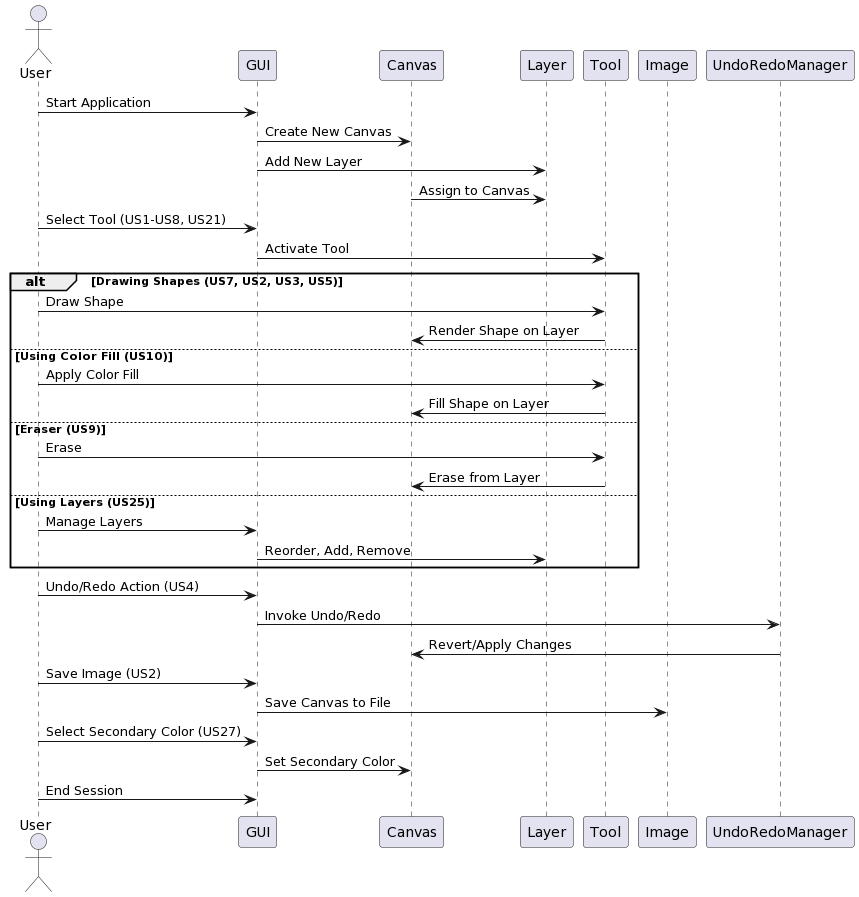

The diagram above was rendered by PlantUML. Its source (embedded in the PNG):
@startuml
actor User
participant "GUI" as GUI
participant "Canvas" as Canvas
participant "Layer" as Layer
participant "Tool" as Tool
participant "Image" as Image
participant "UndoRedoManager" as UndoRedo

User -> GUI: Start Application
GUI -> Canvas: Create New Canvas
GUI -> Layer: Add New Layer
Canvas -> Layer: Assign to Canvas

User -> GUI: Select Tool (US1-US8, US21)
GUI -> Tool: Activate Tool

alt Drawing Shapes (US7, US2, US3, US5)
    User -> Tool: Draw Shape
    Tool -> Canvas: Render Shape on Layer
else Using Color Fill (US10)
    User -> Tool: Apply Color Fill
    Tool -> Canvas: Fill Shape on Layer
else Eraser (US9)
    User -> Tool: Erase
    Tool -> Canvas: Erase from Layer
else Using Layers (US25)
    User -> GUI: Manage Layers
    GUI -> Layer: Reorder, Add, Remove
end

User -> GUI: Undo/Redo Action (US4)
GUI -> UndoRedo: Invoke Undo/Redo
UndoRedo -> Canvas: Revert/Apply Changes

User -> GUI: Save Image (US2)
GUI -> Image: Save Canvas to File

User -> GUI: Select Secondary Color (US27)
GUI -> Canvas: Set Secondary Color

User -> GUI: End Session
@enduml